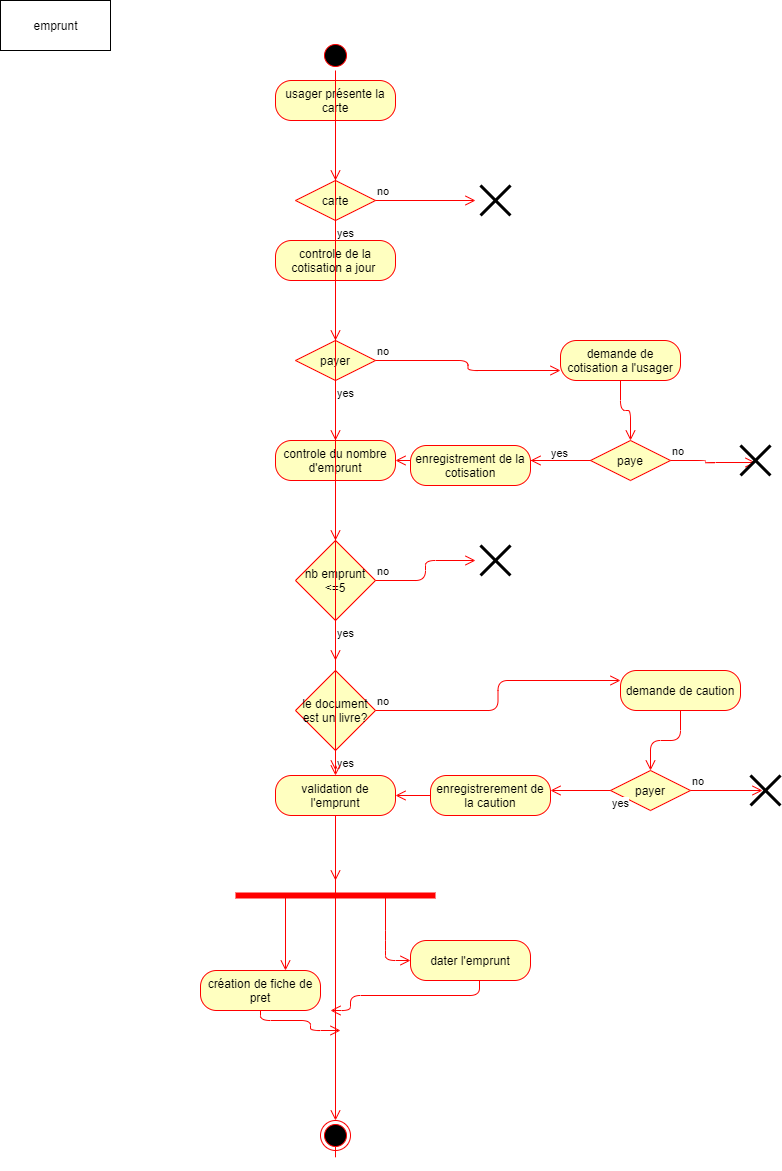

The diagram above was exported from draw.io. Its source (the exported page's mxGraphModel, read from the mxfile embedded in the PNG):
<mxGraphModel dx="1182" dy="707" grid="1" gridSize="10" guides="1" tooltips="1" connect="1" arrows="1" fold="1" page="1" pageScale="1" pageWidth="850" pageHeight="1100" math="0" shadow="0">
  <root>
    <mxCell id="0" />
    <mxCell id="1" parent="0" />
    <mxCell id="IsWKlgqdQx_sDpmsQTFM-1" value="" style="ellipse;html=1;shape=startState;fillColor=#000000;strokeColor=#ff0000;" parent="1" vertex="1">
      <mxGeometry x="360" y="60" width="30" height="30" as="geometry" />
    </mxCell>
    <mxCell id="IsWKlgqdQx_sDpmsQTFM-2" value="" style="edgeStyle=orthogonalEdgeStyle;html=1;verticalAlign=bottom;endArrow=open;endSize=8;strokeColor=#ff0000;" parent="1" source="IsWKlgqdQx_sDpmsQTFM-74" edge="1">
      <mxGeometry relative="1" as="geometry">
        <mxPoint x="375" y="1160" as="targetPoint" />
      </mxGeometry>
    </mxCell>
    <mxCell id="IsWKlgqdQx_sDpmsQTFM-17" value="usager présente la carte" style="rounded=1;whiteSpace=wrap;html=1;arcSize=40;fontColor=#000000;fillColor=#ffffc0;strokeColor=#ff0000;" parent="1" vertex="1">
      <mxGeometry x="315" y="100" width="120" height="40" as="geometry" />
    </mxCell>
    <mxCell id="IsWKlgqdQx_sDpmsQTFM-18" value="" style="edgeStyle=orthogonalEdgeStyle;html=1;verticalAlign=bottom;endArrow=open;endSize=8;strokeColor=#ff0000;" parent="1" source="IsWKlgqdQx_sDpmsQTFM-17" edge="1">
      <mxGeometry relative="1" as="geometry">
        <mxPoint x="375" y="200" as="targetPoint" />
      </mxGeometry>
    </mxCell>
    <mxCell id="IsWKlgqdQx_sDpmsQTFM-19" value="carte" style="rhombus;whiteSpace=wrap;html=1;fillColor=#ffffc0;strokeColor=#ff0000;" parent="1" vertex="1">
      <mxGeometry x="335" y="200" width="80" height="40" as="geometry" />
    </mxCell>
    <mxCell id="IsWKlgqdQx_sDpmsQTFM-20" value="no" style="edgeStyle=orthogonalEdgeStyle;html=1;align=left;verticalAlign=bottom;endArrow=open;endSize=8;strokeColor=#ff0000;" parent="1" source="IsWKlgqdQx_sDpmsQTFM-19" edge="1">
      <mxGeometry x="-1" relative="1" as="geometry">
        <mxPoint x="515" y="220" as="targetPoint" />
      </mxGeometry>
    </mxCell>
    <mxCell id="IsWKlgqdQx_sDpmsQTFM-21" value="yes" style="edgeStyle=orthogonalEdgeStyle;html=1;align=left;verticalAlign=top;endArrow=open;endSize=8;strokeColor=#ff0000;" parent="1" source="IsWKlgqdQx_sDpmsQTFM-19" edge="1">
      <mxGeometry x="-1" relative="1" as="geometry">
        <mxPoint x="375" y="300" as="targetPoint" />
      </mxGeometry>
    </mxCell>
    <mxCell id="IsWKlgqdQx_sDpmsQTFM-24" value="controle de la cotisation a jour&amp;nbsp;" style="rounded=1;whiteSpace=wrap;html=1;arcSize=40;fontColor=#000000;fillColor=#ffffc0;strokeColor=#ff0000;" parent="1" vertex="1">
      <mxGeometry x="315" y="260" width="120" height="40" as="geometry" />
    </mxCell>
    <mxCell id="IsWKlgqdQx_sDpmsQTFM-25" value="" style="edgeStyle=orthogonalEdgeStyle;html=1;verticalAlign=bottom;endArrow=open;endSize=8;strokeColor=#ff0000;" parent="1" source="IsWKlgqdQx_sDpmsQTFM-24" edge="1">
      <mxGeometry relative="1" as="geometry">
        <mxPoint x="375" y="360" as="targetPoint" />
      </mxGeometry>
    </mxCell>
    <mxCell id="IsWKlgqdQx_sDpmsQTFM-26" value="" style="shape=umlDestroy;whiteSpace=wrap;html=1;strokeWidth=3;" parent="1" vertex="1">
      <mxGeometry x="520" y="205" width="30" height="30" as="geometry" />
    </mxCell>
    <mxCell id="IsWKlgqdQx_sDpmsQTFM-31" value="payer" style="rhombus;whiteSpace=wrap;html=1;fillColor=#ffffc0;strokeColor=#ff0000;" parent="1" vertex="1">
      <mxGeometry x="335" y="360" width="80" height="40" as="geometry" />
    </mxCell>
    <mxCell id="IsWKlgqdQx_sDpmsQTFM-32" value="no" style="edgeStyle=orthogonalEdgeStyle;html=1;align=left;verticalAlign=bottom;endArrow=open;endSize=8;strokeColor=#ff0000;entryX=0;entryY=0.75;entryDx=0;entryDy=0;" parent="1" source="IsWKlgqdQx_sDpmsQTFM-31" target="IsWKlgqdQx_sDpmsQTFM-34" edge="1">
      <mxGeometry x="-1" relative="1" as="geometry">
        <mxPoint x="515" y="380" as="targetPoint" />
      </mxGeometry>
    </mxCell>
    <mxCell id="IsWKlgqdQx_sDpmsQTFM-33" value="yes" style="edgeStyle=orthogonalEdgeStyle;html=1;align=left;verticalAlign=top;endArrow=open;endSize=8;strokeColor=#ff0000;" parent="1" source="IsWKlgqdQx_sDpmsQTFM-31" edge="1">
      <mxGeometry x="-1" relative="1" as="geometry">
        <mxPoint x="375" y="460" as="targetPoint" />
      </mxGeometry>
    </mxCell>
    <mxCell id="IsWKlgqdQx_sDpmsQTFM-34" value="demande de cotisation a l'usager" style="rounded=1;whiteSpace=wrap;html=1;arcSize=40;fontColor=#000000;fillColor=#ffffc0;strokeColor=#ff0000;" parent="1" vertex="1">
      <mxGeometry x="600" y="360" width="120" height="40" as="geometry" />
    </mxCell>
    <mxCell id="IsWKlgqdQx_sDpmsQTFM-35" value="" style="edgeStyle=orthogonalEdgeStyle;html=1;verticalAlign=bottom;endArrow=open;endSize=8;strokeColor=#ff0000;" parent="1" source="IsWKlgqdQx_sDpmsQTFM-34" target="IsWKlgqdQx_sDpmsQTFM-36" edge="1">
      <mxGeometry relative="1" as="geometry">
        <mxPoint x="570" y="460" as="targetPoint" />
      </mxGeometry>
    </mxCell>
    <mxCell id="IsWKlgqdQx_sDpmsQTFM-36" value="paye" style="rhombus;whiteSpace=wrap;html=1;fillColor=#ffffc0;strokeColor=#ff0000;" parent="1" vertex="1">
      <mxGeometry x="630" y="460" width="80" height="40" as="geometry" />
    </mxCell>
    <mxCell id="IsWKlgqdQx_sDpmsQTFM-37" value="no" style="edgeStyle=orthogonalEdgeStyle;html=1;align=left;verticalAlign=bottom;endArrow=open;endSize=8;strokeColor=#ff0000;entryX=0.5;entryY=0.567;entryDx=0;entryDy=0;entryPerimeter=0;" parent="1" source="IsWKlgqdQx_sDpmsQTFM-36" target="IsWKlgqdQx_sDpmsQTFM-39" edge="1">
      <mxGeometry x="-1" relative="1" as="geometry">
        <mxPoint x="710" y="480" as="targetPoint" />
      </mxGeometry>
    </mxCell>
    <mxCell id="IsWKlgqdQx_sDpmsQTFM-38" value="yes" style="edgeStyle=orthogonalEdgeStyle;html=1;align=left;verticalAlign=top;endArrow=open;endSize=8;strokeColor=#ff0000;entryX=1;entryY=0.5;entryDx=0;entryDy=0;" parent="1" source="IsWKlgqdQx_sDpmsQTFM-36" target="IsWKlgqdQx_sDpmsQTFM-40" edge="1">
      <mxGeometry x="-0.5789" y="-20" relative="1" as="geometry">
        <mxPoint x="490" y="480" as="targetPoint" />
        <mxPoint as="offset" />
      </mxGeometry>
    </mxCell>
    <mxCell id="IsWKlgqdQx_sDpmsQTFM-39" value="" style="shape=umlDestroy;whiteSpace=wrap;html=1;strokeWidth=3;" parent="1" vertex="1">
      <mxGeometry x="780" y="465" width="30" height="30" as="geometry" />
    </mxCell>
    <mxCell id="IsWKlgqdQx_sDpmsQTFM-40" value="controle du nombre d'emprunt" style="rounded=1;whiteSpace=wrap;html=1;arcSize=40;fontColor=#000000;fillColor=#ffffc0;strokeColor=#ff0000;" parent="1" vertex="1">
      <mxGeometry x="315" y="460" width="120" height="40" as="geometry" />
    </mxCell>
    <mxCell id="IsWKlgqdQx_sDpmsQTFM-41" value="" style="edgeStyle=orthogonalEdgeStyle;html=1;verticalAlign=bottom;endArrow=open;endSize=8;strokeColor=#ff0000;" parent="1" source="IsWKlgqdQx_sDpmsQTFM-40" edge="1">
      <mxGeometry relative="1" as="geometry">
        <mxPoint x="375" y="560" as="targetPoint" />
      </mxGeometry>
    </mxCell>
    <mxCell id="IsWKlgqdQx_sDpmsQTFM-42" value="nb emprunt &amp;lt;=5" style="rhombus;whiteSpace=wrap;html=1;fillColor=#ffffc0;strokeColor=#ff0000;" parent="1" vertex="1">
      <mxGeometry x="335" y="560" width="80" height="80" as="geometry" />
    </mxCell>
    <mxCell id="IsWKlgqdQx_sDpmsQTFM-43" value="no" style="edgeStyle=orthogonalEdgeStyle;html=1;align=left;verticalAlign=bottom;endArrow=open;endSize=8;strokeColor=#ff0000;" parent="1" source="IsWKlgqdQx_sDpmsQTFM-42" edge="1">
      <mxGeometry x="-1" relative="1" as="geometry">
        <mxPoint x="515" y="580" as="targetPoint" />
      </mxGeometry>
    </mxCell>
    <mxCell id="IsWKlgqdQx_sDpmsQTFM-44" value="yes" style="edgeStyle=orthogonalEdgeStyle;html=1;align=left;verticalAlign=top;endArrow=open;endSize=8;strokeColor=#ff0000;" parent="1" source="IsWKlgqdQx_sDpmsQTFM-42" edge="1">
      <mxGeometry x="-1" relative="1" as="geometry">
        <mxPoint x="375" y="680" as="targetPoint" />
      </mxGeometry>
    </mxCell>
    <mxCell id="IsWKlgqdQx_sDpmsQTFM-45" value="" style="shape=umlDestroy;whiteSpace=wrap;html=1;strokeWidth=3;" parent="1" vertex="1">
      <mxGeometry x="520" y="565" width="30" height="30" as="geometry" />
    </mxCell>
    <mxCell id="IsWKlgqdQx_sDpmsQTFM-46" value="le document est un livre?" style="rhombus;whiteSpace=wrap;html=1;fillColor=#ffffc0;strokeColor=#ff0000;" parent="1" vertex="1">
      <mxGeometry x="335" y="690" width="80" height="80" as="geometry" />
    </mxCell>
    <mxCell id="IsWKlgqdQx_sDpmsQTFM-47" value="no" style="edgeStyle=orthogonalEdgeStyle;html=1;align=left;verticalAlign=bottom;endArrow=open;endSize=8;strokeColor=#ff0000;entryX=0;entryY=0.25;entryDx=0;entryDy=0;" parent="1" source="IsWKlgqdQx_sDpmsQTFM-46" target="IsWKlgqdQx_sDpmsQTFM-50" edge="1">
      <mxGeometry x="-1" relative="1" as="geometry">
        <mxPoint x="515" y="710" as="targetPoint" />
      </mxGeometry>
    </mxCell>
    <mxCell id="IsWKlgqdQx_sDpmsQTFM-48" value="yes" style="edgeStyle=orthogonalEdgeStyle;html=1;align=left;verticalAlign=top;endArrow=open;endSize=8;strokeColor=#ff0000;" parent="1" source="IsWKlgqdQx_sDpmsQTFM-46" edge="1">
      <mxGeometry x="-1" relative="1" as="geometry">
        <mxPoint x="375" y="790" as="targetPoint" />
      </mxGeometry>
    </mxCell>
    <mxCell id="IsWKlgqdQx_sDpmsQTFM-50" value="demande de caution" style="rounded=1;whiteSpace=wrap;html=1;arcSize=40;fontColor=#000000;fillColor=#ffffc0;strokeColor=#ff0000;" parent="1" vertex="1">
      <mxGeometry x="660" y="690" width="120" height="40" as="geometry" />
    </mxCell>
    <mxCell id="IsWKlgqdQx_sDpmsQTFM-51" value="" style="edgeStyle=orthogonalEdgeStyle;html=1;verticalAlign=bottom;endArrow=open;endSize=8;strokeColor=#ff0000;entryX=0.5;entryY=0;entryDx=0;entryDy=0;" parent="1" source="IsWKlgqdQx_sDpmsQTFM-50" target="IsWKlgqdQx_sDpmsQTFM-58" edge="1">
      <mxGeometry relative="1" as="geometry">
        <mxPoint x="580" y="790" as="targetPoint" />
      </mxGeometry>
    </mxCell>
    <mxCell id="IsWKlgqdQx_sDpmsQTFM-58" value="payer" style="rhombus;whiteSpace=wrap;html=1;fillColor=#ffffc0;strokeColor=#ff0000;" parent="1" vertex="1">
      <mxGeometry x="650" y="790" width="80" height="40" as="geometry" />
    </mxCell>
    <mxCell id="IsWKlgqdQx_sDpmsQTFM-59" value="no" style="edgeStyle=orthogonalEdgeStyle;html=1;align=left;verticalAlign=bottom;endArrow=open;endSize=8;strokeColor=#ff0000;entryX=0.4;entryY=0.5;entryDx=0;entryDy=0;entryPerimeter=0;" parent="1" source="IsWKlgqdQx_sDpmsQTFM-58" target="IsWKlgqdQx_sDpmsQTFM-61" edge="1">
      <mxGeometry x="-1" relative="1" as="geometry">
        <mxPoint x="720" y="810" as="targetPoint" />
      </mxGeometry>
    </mxCell>
    <mxCell id="IsWKlgqdQx_sDpmsQTFM-60" value="yes" style="edgeStyle=orthogonalEdgeStyle;html=1;align=left;verticalAlign=top;endArrow=open;endSize=8;strokeColor=#ff0000;" parent="1" source="IsWKlgqdQx_sDpmsQTFM-58" edge="1">
      <mxGeometry x="-1" relative="1" as="geometry">
        <mxPoint x="590" y="810" as="targetPoint" />
      </mxGeometry>
    </mxCell>
    <mxCell id="IsWKlgqdQx_sDpmsQTFM-61" value="" style="shape=umlDestroy;whiteSpace=wrap;html=1;strokeWidth=3;" parent="1" vertex="1">
      <mxGeometry x="790" y="795" width="30" height="30" as="geometry" />
    </mxCell>
    <mxCell id="IsWKlgqdQx_sDpmsQTFM-63" value="" style="edgeStyle=orthogonalEdgeStyle;html=1;verticalAlign=bottom;endArrow=open;endSize=8;strokeColor=#ff0000;" parent="1" source="IsWKlgqdQx_sDpmsQTFM-62" edge="1">
      <mxGeometry relative="1" as="geometry">
        <mxPoint x="375" y="900" as="targetPoint" />
      </mxGeometry>
    </mxCell>
    <mxCell id="IsWKlgqdQx_sDpmsQTFM-62" value="validation de l'emprunt" style="rounded=1;whiteSpace=wrap;html=1;arcSize=40;fontColor=#000000;fillColor=#ffffc0;strokeColor=#ff0000;" parent="1" vertex="1">
      <mxGeometry x="315" y="795" width="120" height="40" as="geometry" />
    </mxCell>
    <mxCell id="IsWKlgqdQx_sDpmsQTFM-64" value="" style="edgeStyle=orthogonalEdgeStyle;html=1;verticalAlign=bottom;endArrow=open;endSize=8;strokeColor=#ff0000;" parent="1" source="IsWKlgqdQx_sDpmsQTFM-1" target="IsWKlgqdQx_sDpmsQTFM-62" edge="1">
      <mxGeometry relative="1" as="geometry">
        <mxPoint x="375" y="900" as="targetPoint" />
        <mxPoint x="375" y="90" as="sourcePoint" />
      </mxGeometry>
    </mxCell>
    <mxCell id="IsWKlgqdQx_sDpmsQTFM-67" value="" style="shape=line;html=1;strokeWidth=6;strokeColor=#ff0000;" parent="1" vertex="1">
      <mxGeometry x="275" y="910" width="200" height="10" as="geometry" />
    </mxCell>
    <mxCell id="IsWKlgqdQx_sDpmsQTFM-68" value="" style="edgeStyle=orthogonalEdgeStyle;html=1;verticalAlign=bottom;endArrow=open;endSize=8;strokeColor=#ff0000;exitX=0.25;exitY=0.5;exitDx=0;exitDy=0;exitPerimeter=0;" parent="1" source="IsWKlgqdQx_sDpmsQTFM-67" edge="1">
      <mxGeometry relative="1" as="geometry">
        <mxPoint x="325" y="990" as="targetPoint" />
      </mxGeometry>
    </mxCell>
    <mxCell id="IsWKlgqdQx_sDpmsQTFM-69" value="" style="edgeStyle=orthogonalEdgeStyle;html=1;verticalAlign=bottom;endArrow=open;endSize=8;strokeColor=#ff0000;exitX=0.75;exitY=0.5;exitDx=0;exitDy=0;exitPerimeter=0;" parent="1" source="IsWKlgqdQx_sDpmsQTFM-67" edge="1">
      <mxGeometry relative="1" as="geometry">
        <mxPoint x="450" y="980" as="targetPoint" />
        <mxPoint x="335" y="925" as="sourcePoint" />
        <Array as="points">
          <mxPoint x="425" y="960" />
          <mxPoint x="425" y="960" />
        </Array>
      </mxGeometry>
    </mxCell>
    <mxCell id="IsWKlgqdQx_sDpmsQTFM-70" value="création de fiche de pret" style="rounded=1;whiteSpace=wrap;html=1;arcSize=40;fontColor=#000000;fillColor=#ffffc0;strokeColor=#ff0000;" parent="1" vertex="1">
      <mxGeometry x="240" y="990" width="120" height="40" as="geometry" />
    </mxCell>
    <mxCell id="IsWKlgqdQx_sDpmsQTFM-71" value="" style="edgeStyle=orthogonalEdgeStyle;html=1;verticalAlign=bottom;endArrow=open;endSize=8;strokeColor=#ff0000;exitX=0.5;exitY=1;exitDx=0;exitDy=0;" parent="1" source="IsWKlgqdQx_sDpmsQTFM-70" edge="1">
      <mxGeometry relative="1" as="geometry">
        <mxPoint x="380" y="1050" as="targetPoint" />
        <Array as="points">
          <mxPoint x="300" y="1040" />
          <mxPoint x="350" y="1040" />
          <mxPoint x="350" y="1050" />
        </Array>
      </mxGeometry>
    </mxCell>
    <mxCell id="IsWKlgqdQx_sDpmsQTFM-72" value="dater l'emprunt" style="rounded=1;whiteSpace=wrap;html=1;arcSize=40;fontColor=#000000;fillColor=#ffffc0;strokeColor=#ff0000;" parent="1" vertex="1">
      <mxGeometry x="450" y="960" width="120" height="40" as="geometry" />
    </mxCell>
    <mxCell id="IsWKlgqdQx_sDpmsQTFM-73" value="" style="edgeStyle=orthogonalEdgeStyle;html=1;verticalAlign=bottom;endArrow=open;endSize=8;strokeColor=#ff0000;exitX=0.575;exitY=1;exitDx=0;exitDy=0;exitPerimeter=0;" parent="1" source="IsWKlgqdQx_sDpmsQTFM-72" edge="1">
      <mxGeometry relative="1" as="geometry">
        <mxPoint x="370" y="1030" as="targetPoint" />
        <Array as="points">
          <mxPoint x="519" y="1015" />
          <mxPoint x="390" y="1015" />
          <mxPoint x="390" y="1030" />
        </Array>
      </mxGeometry>
    </mxCell>
    <mxCell id="IsWKlgqdQx_sDpmsQTFM-74" value="" style="ellipse;html=1;shape=endState;fillColor=#000000;strokeColor=#ff0000;" parent="1" vertex="1">
      <mxGeometry x="360" y="1140" width="30" height="30" as="geometry" />
    </mxCell>
    <mxCell id="IsWKlgqdQx_sDpmsQTFM-75" value="" style="edgeStyle=orthogonalEdgeStyle;html=1;verticalAlign=bottom;endArrow=open;endSize=8;strokeColor=#ff0000;" parent="1" source="IsWKlgqdQx_sDpmsQTFM-62" target="IsWKlgqdQx_sDpmsQTFM-74" edge="1">
      <mxGeometry relative="1" as="geometry">
        <mxPoint x="375" y="1160" as="targetPoint" />
        <mxPoint x="375" y="835" as="sourcePoint" />
      </mxGeometry>
    </mxCell>
    <mxCell id="IsWKlgqdQx_sDpmsQTFM-76" value="enregistrement de la cotisation" style="rounded=1;whiteSpace=wrap;html=1;arcSize=40;fontColor=#000000;fillColor=#ffffc0;strokeColor=#ff0000;" parent="1" vertex="1">
      <mxGeometry x="450" y="465" width="120" height="40" as="geometry" />
    </mxCell>
    <mxCell id="IsWKlgqdQx_sDpmsQTFM-77" value="" style="edgeStyle=orthogonalEdgeStyle;html=1;verticalAlign=bottom;endArrow=open;endSize=8;strokeColor=#ff0000;exitX=0;exitY=0.5;exitDx=0;exitDy=0;" parent="1" source="IsWKlgqdQx_sDpmsQTFM-36" edge="1">
      <mxGeometry relative="1" as="geometry">
        <mxPoint x="570" y="480" as="targetPoint" />
      </mxGeometry>
    </mxCell>
    <mxCell id="IsWKlgqdQx_sDpmsQTFM-78" value="enregistrerement de la caution" style="rounded=1;whiteSpace=wrap;html=1;arcSize=40;fontColor=#000000;fillColor=#ffffc0;strokeColor=#ff0000;" parent="1" vertex="1">
      <mxGeometry x="470" y="795" width="120" height="40" as="geometry" />
    </mxCell>
    <mxCell id="IsWKlgqdQx_sDpmsQTFM-79" value="" style="edgeStyle=orthogonalEdgeStyle;html=1;verticalAlign=bottom;endArrow=open;endSize=8;strokeColor=#ff0000;entryX=1;entryY=0.5;entryDx=0;entryDy=0;" parent="1" source="IsWKlgqdQx_sDpmsQTFM-78" target="IsWKlgqdQx_sDpmsQTFM-62" edge="1">
      <mxGeometry relative="1" as="geometry">
        <mxPoint x="530" y="895" as="targetPoint" />
      </mxGeometry>
    </mxCell>
    <mxCell id="IsWKlgqdQx_sDpmsQTFM-80" value="emprunt" style="html=1;" parent="1" vertex="1">
      <mxGeometry x="40" y="20" width="110" height="50" as="geometry" />
    </mxCell>
  </root>
</mxGraphModel>